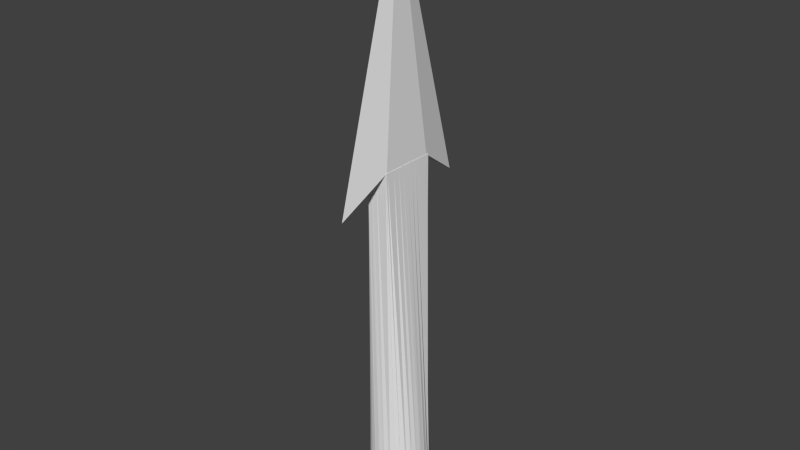 # Source: stabby-stabby.blend  (saved by Blender 2.71.0; exported with 4.5.12 LTS)
import bpy
from mathutils import Matrix  # noqa: F401  (used for matrix-valued properties, if any)

bpy.ops.wm.read_factory_settings(use_empty=True)
scene = bpy.context.scene
scene.name = 'Scene'

# ---- collections
col_collection_1 = bpy.data.collections.new('Collection 1'); scene.collection.children.link(col_collection_1)

# ---- world
world_world = bpy.data.worlds.new('World'); scene.world = world_world
world_world.color = (0.05088, 0.05088, 0.05088)
world_world.use_sun_shadow = False
world_world.sun_shadow_jitter_overblur = 0.0
world_world.cycles.sampling_method = 'MANUAL'
world_world.cycles.sample_map_resolution = 256

# ---- meshes
me_cylinder = bpy.data.meshes.new('Cylinder')
me_cylinder.from_pydata([(0.0, 1.0, -1.0), (0.07952, 0.9658, 0.9922), (0.2549, 0.9658, 0.9922), (0.1951, 0.9808, -1.0), (-0.1951, 0.9808, -1.0), (-0.4033, 0.8929, 0.9922), (0.2867, 0.9658, 0.9922), (-0.1808, 0.9658, 0.9922), (-0.3827, 0.9239, -1.0), (0.3827, 0.9239, -1.0), (0.2867, 0.9438, 0.9922), (-0.3859, 0.9658, 0.9922), (0.2867, 0.7976, 0.9922), (-0.4033, 0.9658, 0.9922), (-0.5556, 0.8315, -1.0), (0.5556, 0.8315, -1.0), (-0.4033, 0.5686, 0.9922), (-0.7071, 0.7071, -1.0), (-0.8315, 0.5556, -1.0), (0.2867, 0.5556, 0.9922), (0.7071, 0.7071, -1.0), (-0.9239, 0.3827, -1.0), (-0.4033, 0.3827, 0.9922), (-0.2144, 0.4526, -1.0), (-0.1717, 0.4754, -1.0), (0.8315, 0.5556, -1.0), (0.1719, 0.4906, -1.0), (0.1256, 0.5047, -1.0), (0.02521, 0.5145, -1.0), (-0.07517, 0.5047, -1.0), (0.2867, 0.3827, 0.9922), (0.9239, 0.3827, -1.0), (0.3661, 0.3827, -1.0), (0.3111, 0.4278, -1.0), (0.2221, 0.4754, -1.0), (-0.2607, 0.4278, -1.0), (-0.3157, 0.3827, -1.0), (-0.9808, 0.1951, -1.0), (-0.4033, 0.1951, 0.9922), (0.4147, 0.3325, -1.0), (0.389, 0.3638, -1.0), (-0.4217, 0.2502, -1.0), (-0.4026, 0.2859, -1.0), (-0.3386, 0.3638, -1.0), (0.2867, 0.1951, 0.9922), (0.9808, 0.1951, -1.0), (0.5011, 0.1951, -1.0), (0.453, 0.2859, -1.0), (0.5006, 0.1969, -1.0), (-0.4502, 0.1969, -1.0), (-0.4507, 0.1951, -1.0), (-1.0, 9.649e-07, -1.0), (-0.4033, 9.686e-07, 0.9922), (0.5151, 0.1492, -1.0), (-0.4843, 0.05079, -1.0), (-0.4795, 0.1004, -1.0), (0.2867, 7.451e-08, 0.9922), (1.0, 7.451e-08, -1.0), (0.5398, 1.565e-07, -1.0), (0.5299, 0.1004, -1.0), (-0.4893, 6.184e-07, -1.0), (-0.9808, -0.1951, -1.0), (-0.4033, -0.1951, 0.9922), (0.5352, -0.04577, -1.0), (-0.4795, -0.1004, -1.0), (-0.4661, -0.1444, -1.0), (0.2867, -0.1951, 0.9922), (0.9808, -0.1951, -1.0), (0.5011, -0.1951, -1.0), (0.5299, -0.1004, -1.0), (-0.4507, -0.1951, -1.0), (-0.9239, -0.3827, -1.0), (-0.4033, -0.3827, 0.9922), (0.4749, -0.2449, -1.0), (0.5006, -0.1969, -1.0), (-0.4026, -0.2859, -1.0), (-0.3681, -0.3279, -1.0), (-0.4502, -0.1969, -1.0), (0.2867, -0.3827, 0.9922), (0.9239, -0.3827, -1.0), (0.453, -0.2859, -1.0), (0.3661, -0.3827, -1.0), (0.389, -0.3638, -1.0), (-0.3386, -0.3638, -1.0), (-0.3157, -0.3827, -1.0), (-0.8315, -0.5556, -1.0), (-0.4033, -0.5556, 0.9922), (0.3111, -0.4278, -1.0), (0.2762, -0.4465, -1.0), (-0.2607, -0.4278, -1.0), (-0.1717, -0.4754, -1.0), (-0.1339, -0.4869, -1.0), (0.2867, -0.609, 0.9922), (0.8315, -0.5556, -1.0), (0.2221, -0.4754, -1.0), (-0.07517, -0.5047, -1.0), (0.1256, -0.5047, -1.0), (0.02521, -0.5145, -1.0), (-0.7071, -0.7071, -1.0), (-0.4033, -0.7886, 0.9922), (0.2867, -0.876, 0.9922), (0.7071, -0.7071, -1.0), (-0.5556, -0.8315, -1.0), (-0.4033, -0.9224, 0.9922), (0.2867, -0.9401, 0.9922), (0.5556, -0.8315, -1.0), (-0.3827, -0.9239, -1.0), (-0.4033, -0.9401, 0.9922), (-0.3184, -0.9401, 0.9922), (0.2612, -0.9401, 0.9922), (0.3827, -0.9239, -1.0), (-0.1951, -0.9808, -1.0), (-0.2503, -0.9401, 0.9922), (-0.08088, -0.9401, 0.9922), (-3.278e-07, -1.0, -1.0), (0.1951, -0.9808, -1.0), (0.05424, 0.5047, 0.4237), (-0.04614, 0.5145, 0.4237), (-0.1465, 0.5047, 0.4237), (0.1508, 0.4754, 0.4237), (-0.2431, 0.4754, 0.4237), (0.2397, 0.4278, 0.4237), (-0.332, 0.4278, 0.4237), (0.3177, 0.3638, 0.4237), (-0.41, 0.3638, 0.4237), (0.3817, 0.2859, 0.4237), (-0.474, 0.2859, 0.4237), (0.4292, 0.1969, 0.4237), (-0.5215, 0.1969, 0.4237), (0.4585, 0.1004, 0.4237), (-0.5508, 0.1004, 0.4237), (0.4684, 3.725e-08, 0.4237), (-0.5607, 4.955e-07, 0.4237), (0.4585, -0.1004, 0.4237), (-0.5508, -0.1004, 0.4237), (0.4292, -0.1969, 0.4237), (-0.5215, -0.1969, 0.4237), (0.3817, -0.2859, 0.4237), (-0.474, -0.2859, 0.4237), (0.3177, -0.3638, 0.4237), (-0.41, -0.3638, 0.4237), (0.2397, -0.4278, 0.4237), (-0.332, -0.4278, 0.4237), (0.1508, -0.4754, 0.4237), (-0.2431, -0.4754, 0.4237), (0.05424, -0.5047, 0.4237), (-0.1465, -0.5047, 0.4237), (-0.04615, -0.5145, 0.4237)], [], [(0, 1, 2, 3), (3, 2, 6, 9), (9, 6, 10, 15), (15, 10, 12, 20), (20, 12, 19, 25), (25, 19, 30, 31), (31, 30, 44, 45), (45, 44, 56, 57), (57, 56, 66, 67), (67, 66, 78, 79), (79, 78, 92, 93), (93, 92, 100, 101), (101, 100, 104, 105), (105, 104, 109, 110), (110, 109, 113, 115), (115, 113, 112, 114), (114, 112, 108, 111), (111, 108, 107, 106), (106, 107, 103, 102), (102, 103, 99, 98), (98, 99, 86, 85), (85, 86, 72, 71), (71, 72, 62, 61), (61, 62, 52, 51), (51, 52, 38, 37), (37, 38, 22, 21), (21, 22, 16, 18), (18, 16, 5, 17), (17, 5, 13, 14), (14, 13, 11, 8), (11, 13, 5), (7, 11, 5), (1, 7, 5), (2, 1, 5), (2, 5, 6), (5, 10, 6), (5, 12, 10), (5, 16, 12), (16, 19, 12), (16, 22, 19), (22, 30, 19), (22, 38, 30), (38, 44, 30), (38, 52, 44), (52, 56, 44), (52, 62, 56), (62, 66, 56), (62, 72, 66), (72, 78, 66), (72, 86, 78), (86, 92, 78), (86, 99, 92), (99, 100, 92), (99, 103, 100), (103, 104, 100), (103, 107, 104), (107, 108, 104), (108, 112, 104), (112, 113, 104), (113, 109, 104), (1, 0, 4, 7), (8, 11, 7, 4), (0, 3, 4), (3, 8, 4), (3, 9, 8), (9, 14, 8), (9, 15, 14), (15, 17, 14), (15, 20, 17), (20, 18, 17), (20, 25, 18), (28, 29, 18), (29, 24, 18), (18, 25, 28), (25, 27, 28), (25, 26, 27), (23, 21, 18, 24), (21, 23, 35), (35, 36, 21), (25, 33, 34), (34, 26, 25), (25, 31, 32, 33), (21, 43, 42), (21, 36, 43), (41, 37, 21, 42), (31, 40, 32), (31, 39, 40), (50, 37, 49), (37, 41, 49), (31, 48, 47), (31, 45, 46, 48), (47, 39, 31), (54, 51, 37, 55), (37, 50, 55), (45, 53, 46), (60, 51, 54), (45, 59, 53), (45, 57, 58, 59), (65, 61, 64), (61, 51, 60, 64), (57, 63, 58), (70, 61, 65), (67, 69, 63, 57), (67, 68, 69), (71, 77, 75), (71, 61, 70, 77), (75, 76, 71), (67, 74, 68), (67, 73, 74), (84, 71, 83), (71, 76, 83), (79, 82, 80), (79, 81, 82), (73, 67, 79, 80), (85, 89, 90), (90, 91, 85), (85, 71, 84, 89), (79, 88, 87), (87, 81, 79), (93, 97, 96), (93, 85, 97), (85, 95, 97), (96, 94, 93), (85, 91, 95), (88, 79, 93, 94), (93, 98, 85), (93, 101, 98), (101, 102, 98), (101, 105, 102), (105, 106, 102), (105, 110, 106), (110, 111, 106), (110, 115, 111), (115, 114, 111), (28, 27, 116, 117), (27, 26, 119, 116), (26, 34, 119), (34, 33, 121, 119), (32, 40, 123, 33), (123, 121, 33), (40, 39, 123), (47, 125, 123, 39), (48, 127, 125, 47), (46, 53, 127, 48), (59, 129, 127, 53), (58, 131, 129, 59), (63, 69, 131, 58), (69, 133, 131), (68, 74, 133, 69), (74, 135, 133), (80, 137, 135, 73), (135, 74, 73), (82, 139, 137, 80), (81, 87, 139, 82), (87, 141, 139), (88, 94, 141, 87), (94, 143, 141), (96, 145, 143, 94), (97, 147, 145, 96), (95, 146, 147, 97), (90, 144, 146, 91), (146, 95, 91), (89, 142, 144, 90), (84, 83, 142, 89), (83, 140, 142), (83, 76, 140), (75, 138, 140, 76), (77, 136, 138, 75), (70, 65, 136, 77), (64, 134, 136, 65), (64, 60, 132, 134), (54, 55, 130, 60), (130, 132, 60), (50, 49, 130, 55), (49, 128, 130), (41, 42, 128, 49), (42, 126, 128), (43, 124, 126, 42), (43, 36, 122, 124), (36, 35, 122), (23, 24, 120), (120, 122, 35, 23), (116, 118, 117), (116, 120, 118), (116, 119, 120), (120, 119, 122), (122, 119, 121), (122, 121, 124), (124, 121, 123), (124, 123, 126), (126, 123, 125), (126, 125, 128), (128, 125, 127), (128, 127, 130), (130, 127, 129), (130, 129, 132), (132, 129, 131), (132, 131, 134), (134, 131, 133), (134, 133, 136), (136, 133, 135), (136, 135, 138), (138, 135, 137), (138, 137, 140), (140, 137, 139), (140, 139, 142), (142, 139, 141), (142, 141, 144), (144, 141, 143), (144, 143, 146), (146, 143, 145), (146, 145, 147), (29, 28, 117, 118), (24, 29, 118, 120)])
me_cylinder.use_remesh_preserve_volume = False
me_cylinder.use_remesh_preserve_attributes = False
me_cylinder.use_mirror_vertex_groups = False
me_cylinder.update()
me_cube_002 = bpy.data.meshes.new('Cube.002')
me_cube_002.from_pydata([(0.0, -1.82, -0.05849), (0.0, 1.886, -0.05849), (0.0, 0.01939, 3.267), (0.125, 0.691, -1.358), (-0.125, 0.691, -1.358), (-0.125, -0.6523, -1.358), (0.125, -0.6523, -1.358), (-0.125, 0.691, 0.349), (0.125, 0.691, 0.349), (-0.125, -0.6523, 0.349), (0.125, -0.6523, 0.349)], [], [(7, 8, 3, 4), (10, 9, 5, 6), (2, 0, 10, 8, 1), (1, 8, 7), (8, 10, 6, 3), (9, 7, 4, 5), (2, 1, 7, 9, 0), (5, 4, 3, 6), (0, 9, 10)])
me_cube_002.use_remesh_preserve_volume = False
me_cube_002.use_remesh_preserve_attributes = False
me_cube_002.use_mirror_vertex_groups = False
me_cube_002.update()

# ---- objects
ob_cylinder = bpy.data.objects.new('Cylinder', me_cylinder)
ob_cube = bpy.data.objects.new('Cube', me_cube_002)

# ---- transforms, parenting, visibility, modifiers, constraints
ob_cylinder.location = (0.02095, 0.01239, -1.883)
ob_cylinder.scale = (0.375, 0.375, 2.25)
ob_cylinder.lineart.crease_threshold = 0.0
ob_cube.location = (0.0, 0.0, 0.0)
ob_cube.scale = (1.0, 0.5, 1.0)
ob_cube.lineart.crease_threshold = 0.0

# ---- collection membership
col_collection_1.objects.link(ob_cylinder)
col_collection_1.objects.link(ob_cube)

# ---- scene / render settings (as saved in the file)
scene.frame_start = 1; scene.frame_end = 250; scene.frame_set(1)
scene.render.engine = 'BLENDER_EEVEE_NEXT'
scene.render.image_settings.compression = 90
scene.render.resolution_percentage = 50
scene.render.dither_intensity = 0.0
scene.cycles.use_denoising = False
scene.cycles.samples = 10
scene.cycles.sampling_pattern = 'TABULATED_SOBOL'
scene.cycles.light_sampling_threshold = 0.0
scene.cycles.use_adaptive_sampling = False
scene.cycles.use_light_tree = False
scene.cycles.blur_glossy = 0.0
scene.cycles.volume_bounces = 1
scene.cycles.pixel_filter_type = 'GAUSSIAN'
scene.cycles.sample_clamp_indirect = 0.0
scene.view_settings.view_transform = 'Standard'
bpy.context.view_layer.update()

# ---- added for rendering (the .blend has no active camera and no usable light): camera, sun
cam_auto = bpy.data.cameras.new('AutoCamera')
cam_auto.lens = 50.0
cam_auto.sensor_width = 36.0
cam_auto.clip_end = 1000.0
ob_auto_camera = bpy.data.objects.new('AutoCamera', cam_auto)
scene.collection.objects.link(ob_auto_camera)
ob_auto_camera.location = (7.1136, -8.49464, 5.24128)
ob_auto_camera.rotation_euler = (1.09748, -7.21219e-08, 0.694738)
scene.camera = ob_auto_camera
light_auto_sun = bpy.data.lights.new('AutoSun', 'SUN')
light_auto_sun.energy = 3.0
light_auto_sun.angle = 0.0523599
ob_auto_sun = bpy.data.objects.new('AutoSun', light_auto_sun)
scene.collection.objects.link(ob_auto_sun)
ob_auto_sun.rotation_euler = (0.872665, 0.174533, 0.523599)
bpy.context.view_layer.update()
